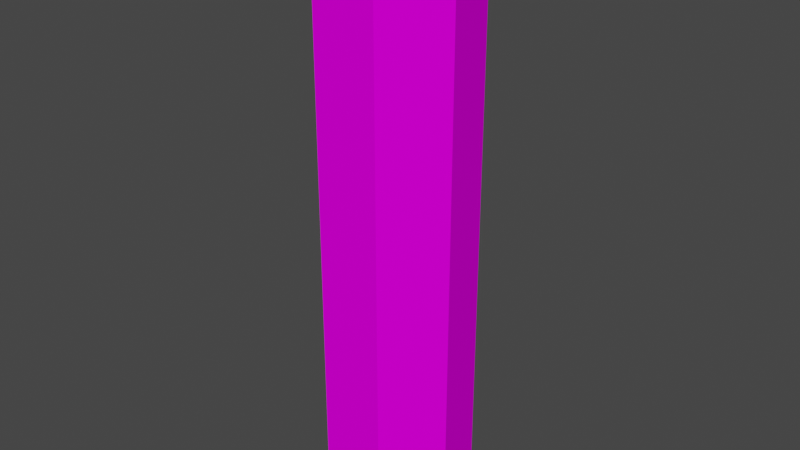 # Source: tower.blend  (saved by Blender 2.93.21; exported with 4.5.12 LTS)
import bpy
from mathutils import Matrix  # noqa: F401  (used for matrix-valued properties, if any)

bpy.ops.wm.read_factory_settings(use_empty=True)
scene = bpy.context.scene
scene.name = 'Scene'

# ---- collections
col_collection = bpy.data.collections.new('Collection'); scene.collection.children.link(col_collection)

# ---- images (referenced by path relative to the original .blend; pixels are not part of the script)
import os
ASSET_DIR = os.environ.get("B2B_ASSET_DIR", "")  # directory of the original .blend (textures are referenced by path, not embedded)
HERE = os.path.dirname(os.path.abspath(__file__))  # packed textures are extracted next to this script under _unpacked/

def load_image(name, relpath, width, height, colorspace="sRGB"):
    """Load a texture the original file referenced (path relative to the .blend, or extracted next to this script)."""
    p = next((c for c in (os.path.join(HERE, relpath), os.path.join(ASSET_DIR, relpath)) if relpath and os.path.exists(c)), "")
    if p:
        img = bpy.data.images.load(p, check_existing=True)
        img.name = name
    else:  # same state as the original file: an image datablock whose file is absent (Cycles renders it pink)
        img = bpy.data.images.new(name, width, height)
        img.source = "FILE"
        img.filepath = "//" + (relpath or name)
    img.colorspace_settings.name = colorspace
    return img
img_bricks_png = load_image('bricks.png', 'bricks.png', 1024, 1024, 'sRGB')
img_door_png = load_image('door.png', 'door.png', 1024, 1024, 'sRGB')

# ---- materials (node trees are filled in below, after node groups)
mat_bricks = bpy.data.materials.new('bricks')
mat_bricks.alpha_threshold = 0.0
mat_bricks.use_transparent_shadow = False
mat_bricks.line_color = (0.0, 0.0, 0.0, 1.0)
mat_door = bpy.data.materials.new('door')
mat_door.use_transparent_shadow = False

# ---- material node trees
mat_bricks.use_nodes = True; mat_bricks.node_tree.nodes.clear()
_N = mat_bricks.node_tree.nodes; _L = mat_bricks.node_tree.links
n0 = _N.new('ShaderNodeOutputMaterial'); n0.name = 'Material Output'; n0.location = (300, 300)
n1 = _N.new('ShaderNodeBsdfPrincipled'); n1.name = 'Principled BSDF'; n1.location = (10, 300)
n1.distribution = 'GGX'
n1.subsurface_method = 'BURLEY'
n1.inputs[2].default_value = 0.4
n1.inputs[3].default_value = 1.45
n1.inputs[13].default_value = 0.0
n1.inputs[27].default_value = (0.0, 0.0, 0.0, 1.0)
n1.inputs[28].default_value = 1.0
n2 = _N.new('ShaderNodeTexImage'); n2.name = 'Image Texture'; n2.location = (-280, 280)
n2.image = img_bricks_png
n2.interpolation = 'Closest'
_L.new(n1.outputs[0], n0.inputs[0])
_L.new(n2.outputs[0], n1.inputs[0])
n0.is_active_output = True
mat_door.use_nodes = True; mat_door.node_tree.nodes.clear()
_N = mat_door.node_tree.nodes; _L = mat_door.node_tree.links
n0 = _N.new('ShaderNodeBsdfPrincipled'); n0.name = 'Principled BSDF'; n0.location = (10, 300)
n0.distribution = 'GGX'
n0.subsurface_method = 'BURLEY'
n0.inputs[3].default_value = 1.45
n0.inputs[27].default_value = (0.0, 0.0, 0.0, 1.0)
n0.inputs[28].default_value = 1.0
n1 = _N.new('ShaderNodeOutputMaterial'); n1.name = 'Material Output'; n1.location = (300, 300)
n2 = _N.new('ShaderNodeTexImage'); n2.name = 'Image Texture'; n2.location = (-280, 280)
n2.image = img_door_png
n2.interpolation = 'Closest'
_L.new(n0.outputs[0], n1.inputs[0])
_L.new(n2.outputs[0], n0.inputs[0])
_L.new(n2.outputs[1], n0.inputs[4])
n1.is_active_output = True

# ---- world
world_world = bpy.data.worlds.new('World'); scene.world = world_world
world_world.use_nodes = True; world_world.node_tree.nodes.clear()
_N = world_world.node_tree.nodes; _L = world_world.node_tree.links
n0 = _N.new('ShaderNodeOutputWorld'); n0.name = 'World Output'; n0.location = (300, 300)
n1 = _N.new('ShaderNodeBackground'); n1.name = 'Background'; n1.location = (10, 300)
n1.inputs[0].default_value = (0.05088, 0.05088, 0.05088, 1.0)
_L.new(n1.outputs[0], n0.inputs[0])
n0.is_active_output = True
world_world.color = (0.05088, 0.05088, 0.05088)
world_world.use_sun_shadow = False
world_world.sun_shadow_jitter_overblur = 0.0

# ---- meshes
me_cylinder = bpy.data.meshes.new('Cylinder')
me_cylinder.from_pydata([(0.0, 1.0, -0.00141), (0.0, 1.0, 1.999), (0.7818, 0.6235, -0.00141), (0.7818, 0.6235, 1.999), (0.9749, -0.2225, -0.00141), (0.9749, -0.2225, 1.999), (0.4339, -0.901, -0.00141), (0.4339, -0.901, 1.999), (-0.4339, -0.901, -0.00141), (-0.4339, -0.901, 1.999), (-0.9749, -0.2225, -0.00141), (-0.9749, -0.2225, 1.999), (-0.7818, 0.6235, -0.00141), (-0.7818, 0.6235, 1.999)], [], [(0, 1, 3, 2), (2, 3, 5, 4), (4, 5, 7, 6), (6, 7, 9, 8), (8, 9, 11, 10), (3, 1, 13, 11, 9, 7, 5), (10, 11, 13, 12), (12, 13, 1, 0), (0, 2, 4, 6, 8, 10, 12)])
_uv = me_cylinder.uv_layers.new(name='UVMap')
_uv.uv.foreach_set('vector', [14.72, -0.05225, 14.72, 16.8, 10.66, 16.8, 10.66, -0.05225, 10.66, -0.05225, 10.66, 16.8, 6.596, 16.8, 6.596, -0.05225, 6.596, -0.05225, 6.596, 16.8, 2.532, 16.8, 2.532, -0.05225, 2.532, -0.05225, 2.532, 16.8, -1.532, 16.8, -1.532, -0.05225, -1.532, -0.05225, -1.532, 16.8, -5.596, 16.8, -5.596, -0.05225, -1.274, -3.435, -6.612, -0.3893, -11.95, -3.435, -13.27, -10.28, -9.574, -15.77, -3.65, -15.77, 0.04434, -10.28, -5.596, -0.05225, -5.596, 16.8, -9.66, 16.8, -9.66, -0.05225, -9.66, -0.05225, -9.66, 16.8, -13.72, 16.8, -13.72, -0.05225, 7.612, -0.3893, 12.95, -3.435, 14.27, -10.28, 10.57, -15.77, 4.65, -15.77, 0.9557, -10.28, 2.274, -3.435])
me_cylinder.materials.append(mat_bricks)
me_cylinder.use_remesh_fix_poles = True
me_cylinder.use_remesh_preserve_attributes = False
me_cylinder.update()
me_plane = bpy.data.meshes.new('Plane')
me_plane.from_pydata([(-1.0, -1.0, 0.0), (1.0, -1.0, 0.0), (-1.0, 1.0, 0.0), (1.0, 1.0, 0.0)], [], [(0, 1, 3, 2)])
_uv = me_plane.uv_layers.new(name='UVMap')
_uv.uv.foreach_set('vector', [0.0, 0.0, 1.0, 0.0, 1.0, 1.0, 0.0, 1.0])
me_plane.materials.append(mat_door)
me_plane.use_remesh_fix_poles = True
me_plane.use_remesh_preserve_attributes = False
me_plane.update()

# ---- objects
ob_cylinder = bpy.data.objects.new('Cylinder', me_cylinder)
ob_plane = bpy.data.objects.new('Plane', me_plane)

# ---- transforms, parenting, visibility, modifiers, constraints
ob_cylinder.location = (0.0, 0.0, -0.196)
ob_cylinder.scale = (2.26, 2.26, 8.934)
ob_plane.location = (0.0, -2.053, 0.7228)
ob_plane.rotation_euler = (1.571, -0.0, 0.0)
ob_plane.scale = (0.9307, 0.9307, 0.9307)

# ---- collection membership
col_collection.objects.link(ob_cylinder)
col_collection.objects.link(ob_plane)

# ---- scene / render settings (as saved in the file)
scene.frame_start = 1; scene.frame_end = 250; scene.frame_set(1)
scene.render.engine = 'BLENDER_EEVEE_NEXT'
scene.cycles.use_denoising = False
scene.cycles.samples = 128
scene.cycles.sampling_pattern = 'TABULATED_SOBOL'
scene.cycles.use_adaptive_sampling = False
scene.cycles.use_light_tree = False
scene.view_settings.view_transform = 'Filmic'
bpy.context.view_layer.update()

# ---- added for rendering (the .blend has no active camera and no usable light): camera, sun
cam_auto = bpy.data.cameras.new('AutoCamera')
cam_auto.lens = 50.0
cam_auto.sensor_width = 36.0
cam_auto.clip_end = 1000.0
ob_auto_camera = bpy.data.objects.new('AutoCamera', cam_auto)
scene.collection.objects.link(ob_auto_camera)
ob_auto_camera.location = (17.489, -20.883, 22.7167)
ob_auto_camera.rotation_euler = (1.09748, -7.21219e-08, 0.694738)
scene.camera = ob_auto_camera
light_auto_sun = bpy.data.lights.new('AutoSun', 'SUN')
light_auto_sun.energy = 3.0
light_auto_sun.angle = 0.0523599
ob_auto_sun = bpy.data.objects.new('AutoSun', light_auto_sun)
scene.collection.objects.link(ob_auto_sun)
ob_auto_sun.rotation_euler = (0.872665, 0.174533, 0.523599)
bpy.context.view_layer.update()

